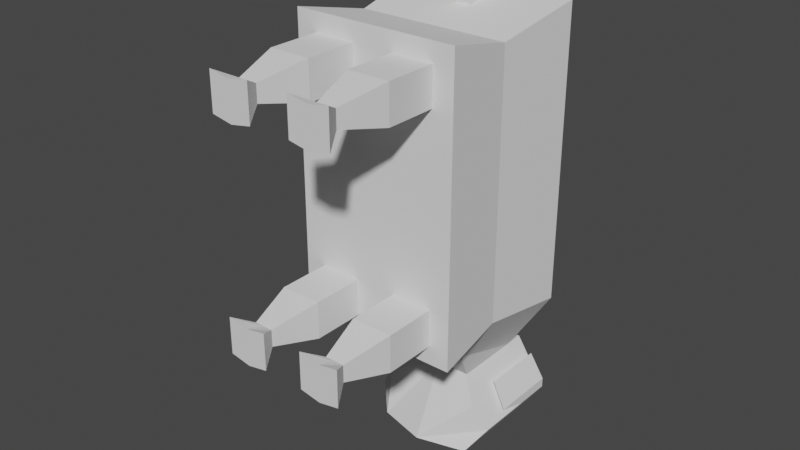 # Source: CowV1.blend  (saved by Blender 2.90.8; exported with 4.5.12 LTS)
import bpy
from mathutils import Matrix  # noqa: F401  (used for matrix-valued properties, if any)

bpy.ops.wm.read_factory_settings(use_empty=True)
scene = bpy.context.scene
scene.name = 'Scene'

# ---- collections
col_collection = bpy.data.collections.new('Collection'); scene.collection.children.link(col_collection)

# ---- world
world_world = bpy.data.worlds.new('World'); scene.world = world_world
world_world.use_nodes = True; world_world.node_tree.nodes.clear()
_N = world_world.node_tree.nodes; _L = world_world.node_tree.links
n0 = _N.new('ShaderNodeOutputWorld'); n0.name = 'World Output'; n0.location = (300, 300)
n1 = _N.new('ShaderNodeBackground'); n1.name = 'Background'; n1.location = (10, 300)
n1.inputs[0].default_value = (0.05088, 0.05088, 0.05088, 1.0)
_L.new(n1.outputs[0], n0.inputs[0])
n0.is_active_output = True
world_world.color = (0.05088, 0.05088, 0.05088)
world_world.use_sun_shadow = False
world_world.sun_shadow_jitter_overblur = 0.0

# ---- meshes
me_cube_004 = bpy.data.meshes.new('Cube.004')
me_cube_004.from_pydata([(-0.1131, 0.4313, -0.658), (-0.1131, 0.6847, -0.658), (0.1131, 0.4313, -0.658), (0.1131, 0.6847, -0.658), (-0.1861, 0.2644, 0.342), (-0.1861, 0.6366, 0.342), (0.1861, 0.2644, 0.342), (0.1861, 0.6366, 0.342), (0.1861, 0.2644, 0.1754), (0.1861, 0.2644, 0.008715), (0.1861, 0.2644, -0.158), (0.1861, 0.2644, -0.3246), (0.1396, 0.2056, 0.217), (0.07848, 0.6847, -0.4913), (0.1861, 0.6366, -0.3246), (0.1861, 0.6366, -0.158), (0.1861, 0.6366, 0.008715), (0.1861, 0.6366, 0.1754), (-0.07848, 0.4797, -0.4913), (-0.1861, 0.2644, -0.3246), (-0.1861, 0.2644, -0.158), (-0.1861, 0.2644, 0.008715), (-0.1861, 0.2644, 0.1754), (-0.1861, 0.6366, 0.1754), (-0.1861, 0.6366, 0.008715), (-0.1861, 0.6366, -0.158), (-0.1861, 0.6366, -0.3246), (-0.07848, 0.6847, -0.4913), (0.07848, 0.4797, -0.4913), (0.07848, 0.6366, -0.4913), (0.1396, 0.2056, 0.2587), (-0.07848, 0.6366, -0.4913), (-1.039e-07, 0.4012, -0.658), (-2.086e-07, 0.6847, -0.658), (-1.288e-07, 0.2644, 0.342), (-2.664e-07, 0.6366, 0.342), (-2.538e-07, 0.6366, 0.1754), (-2.412e-07, 0.6366, 0.008715), (-2.286e-07, 0.6366, -0.158), (-2.16e-07, 0.6366, -0.3246), (-2.212e-07, 0.6847, -0.4913), (0.04653, 0.2056, 0.217), (-7.847e-08, 0.2644, -0.3246), (-9.105e-08, 0.2644, -0.158), (-1.036e-07, 0.2644, 0.008715), (-1.162e-07, 0.2644, 0.1754), (-1.454e-07, 0.4797, -0.4913), (-2.034e-07, 0.6366, -0.4913), (0.09306, 0.2644, 0.342), (-0.1861, 0.2644, 0.2587), (0.1861, 0.2644, 0.2587), (0.1861, 0.2644, -0.2413), (-0.1861, 0.2644, -0.2413), (-0.09306, 0.2644, -0.3246), (-0.09306, 0.2644, -0.158), (-0.09306, 0.2644, 0.1754), (-0.09306, 0.2644, 0.342), (0.09306, 0.2644, -0.3246), (0.09306, 0.2644, -0.158), (0.09306, 0.2644, 0.1754), (-8.476e-08, 0.2644, -0.2413), (-1.225e-07, 0.2644, 0.2587), (0.1396, 5.158e-08, -0.2413), (0.09306, 3.439e-08, 0.2917), (0.09306, 3.439e-08, 0.25), (0.1396, 5.158e-08, 0.2587), (0.1396, 0.2644, 0.342), (-0.1861, 0.2644, 0.3004), (0.1861, 0.2644, 0.217), (0.1861, 0.2644, -0.283), (-0.1861, 0.2644, -0.1996), (-0.1396, 0.2644, -0.3246), (-0.1396, 0.2644, -0.158), (-0.1396, 0.2644, 0.1754), (-0.04653, 0.2644, 0.342), (0.04653, 0.2644, -0.3246), (0.04653, 0.2644, -0.158), (0.04653, 0.2644, 0.1754), (-8.162e-08, 0.2644, -0.283), (-1.194e-07, 0.2644, 0.217), (0.04653, 0.2644, 0.342), (-0.1861, 0.2644, 0.217), (0.1861, 0.2644, 0.3004), (0.1861, 0.2644, -0.1996), (-0.1861, 0.2644, -0.283), (-0.04653, 0.2644, -0.3246), (-0.04653, 0.2644, -0.158), (-0.04653, 0.2644, 0.1754), (-0.1396, 0.2644, 0.342), (0.1396, 0.2644, -0.3246), (0.1396, 0.2644, -0.158), (0.1396, 0.2644, 0.1754), (-8.791e-08, 0.2644, -0.1996), (-1.257e-07, 0.2644, 0.3004), (0.04653, 0.2644, 0.2587), (0.1396, 0.2644, 0.2587), (0.09306, 0.2644, 0.2083), (0.09306, 0.2644, 0.3004), (0.04653, 0.2644, -0.2413), (0.1396, 0.2644, -0.2413), (0.09306, 0.2644, -0.2917), (0.09306, 0.2644, -0.1996), (-0.1396, 0.2644, -0.2413), (-0.04653, 0.2644, -0.2413), (-0.09306, 0.2644, -0.2917), (-0.09306, 0.2644, -0.1996), (-0.1396, 0.2644, 0.2587), (-0.04653, 0.2644, 0.2587), (-0.09306, 0.2644, 0.2083), (-0.09306, 0.2644, 0.3004), (-0.04653, 0.2644, 0.3004), (-0.04653, 0.2644, 0.217), (-0.1396, 0.2644, 0.217), (-0.04653, 0.2644, -0.1996), (-0.04653, 0.2644, -0.283), (-0.1396, 0.2644, -0.283), (0.1396, 0.2644, -0.1996), (0.1396, 0.2644, -0.283), (0.04653, 0.2644, -0.283), (0.1396, 0.2644, 0.3004), (0.1396, 0.2644, 0.217), (0.04653, 0.2644, 0.217), (0.04653, 0.2644, 0.3004), (0.04653, 0.2644, -0.1996), (-0.1396, 0.2644, -0.1996), (-0.1396, 0.2644, 0.3004), (0.1396, 0.1468, 0.2587), (0.09306, 0.1468, 0.3004), (0.1396, 0.1468, -0.2413), (0.09306, 0.1468, -0.1996), (-0.04653, 0.1468, -0.2413), (-0.09306, 0.1468, -0.1996), (-0.04653, 0.1468, 0.2587), (0.078, 0.6851, -0.4913), (-0.09306, 0.1468, 0.3004), (0.04653, 0.1468, 0.2587), (0.09306, 0.1468, 0.2083), (0.04653, 0.1468, -0.2413), (0.09306, 0.1468, -0.2917), (-0.1396, 0.1468, -0.2413), (-0.09306, 0.1468, -0.2917), (-0.1396, 0.1468, 0.2587), (-0.09306, 0.1468, 0.2083), (-0.04653, 0.1468, 0.3004), (-0.04653, 0.1468, 0.217), (-0.1396, 0.1468, 0.217), (-0.04653, 0.1468, -0.1996), (-0.04653, 0.1468, -0.283), (-0.1396, 0.1468, -0.283), (0.1396, 0.1468, -0.1996), (0.1396, 0.1468, -0.283), (0.04653, 0.1468, -0.283), (0.1396, 0.1468, 0.3004), (0.1396, 0.1468, 0.217), (0.04653, 0.1468, 0.217), (0.04653, 0.1468, 0.3004), (0.04653, 0.1468, -0.1996), (-0.1396, 0.1468, -0.1996), (-0.1396, 0.1468, 0.3004), (0.09306, 3.439e-08, -0.25), (0.09306, 3.439e-08, -0.2083), (-0.04653, -1.719e-08, -0.2413), (-0.09306, -3.439e-08, -0.25), (-0.09306, -3.439e-08, -0.2083), (-0.04653, -1.719e-08, 0.2587), (-0.09306, -3.439e-08, 0.25), (-0.09306, -3.439e-08, 0.2917), (0.04653, 1.719e-08, 0.2587), (0.09306, 3.439e-08, 0.2083), (0.04653, 1.719e-08, -0.2413), (0.09306, 3.439e-08, -0.2917), (-0.1396, -5.158e-08, -0.2413), (-0.09306, -3.439e-08, -0.2917), (-0.1396, -5.158e-08, 0.2587), (-0.09306, -3.439e-08, 0.2083), (-0.04653, -1.719e-08, 0.3004), (-0.04653, -1.719e-08, 0.217), (-0.1396, -5.158e-08, 0.217), (-0.04653, -1.719e-08, -0.1996), (-0.04653, -1.719e-08, -0.283), (-0.1396, -5.158e-08, -0.283), (0.1396, 5.158e-08, -0.1996), (0.1396, 5.158e-08, -0.283), (0.04653, 1.719e-08, -0.283), (0.1396, 5.158e-08, 0.3004), (0.1396, 5.158e-08, 0.217), (0.04653, 1.719e-08, 0.217), (0.04653, 1.719e-08, 0.3004), (0.04653, 1.719e-08, -0.1996), (-0.1396, -5.158e-08, -0.1996), (-0.1396, -5.158e-08, 0.3004), (-0.1131, 0.4957, -0.658), (-0.1131, 0.5902, -0.658), (0.1131, 0.5902, -0.658), (0.1131, 0.4957, -0.658), (0.1144, 0.4535, -0.5468), (0.1502, 0.467, -0.6024), (-0.1144, 0.6847, -0.5468), (-0.1502, 0.6847, -0.6024), (0.1502, 0.6847, -0.6024), (0.1144, 0.6847, -0.5468), (-0.1502, 0.467, -0.6024), (-0.1144, 0.4535, -0.5468), (-0.07848, 0.6164, -0.4913), (-0.07848, 0.548, -0.4913), (0.07848, 0.6164, -0.4913), (0.07848, 0.548, -0.4913), (0.1502, 0.5132, -0.6024), (0.1144, 0.5306, -0.5468), (0.1502, 0.5989, -0.6024), (0.1144, 0.6076, -0.5468), (-0.1144, 0.5306, -0.5468), (-0.1502, 0.5132, -0.6024), (-0.1144, 0.6076, -0.5468), (-0.1502, 0.5989, -0.6024), (-0.1144, 0.6847, -0.5246), (-0.1502, 0.6847, -0.5801), (0.1502, 0.6847, -0.5801), (0.1144, 0.6847, -0.5246), (0.1502, 0.5262, -0.5801), (0.1144, 0.5349, -0.5246), (-0.1144, 0.5349, -0.5246), (-0.1502, 0.5262, -0.5801), (-1.737e-07, 0.5902, -0.658), (-1.388e-07, 0.4957, -0.658), (0.1711, 0.4362, -0.149), (0.1711, 0.4362, 0.00136), (0.1711, 0.4362, 0.1518), (-0.1711, 0.4362, 0.1518), (-0.1711, 0.4362, 0.00136), (-0.1711, 0.4362, -0.149), (0.1711, 0.4362, -0.2994), (-5.774e-06, 0.4362, -0.4162), (0.1711, 0.4362, 0.3022), (-0.1711, 0.4362, 0.3022), (-0.09474, 0.4362, -0.4155), (-5.828e-06, 0.4362, 0.3022), (0.09383, 0.4362, -0.4169), (-0.1711, 0.4362, -0.2994), (-0.09306, 0.6366, 0.342), (0.09306, 0.6366, 0.342), (0.1786, 0.5364, 0.3221), (-0.1786, 0.5364, 0.3221), (0.04653, 0.2056, 0.2587), (0.08556, 0.4362, 0.3022), (-0.08557, 0.4362, 0.3022), (-0.08931, 0.5364, 0.3221), (0.08931, 0.5364, 0.3221), (0.04653, 0.6366, 0.342), (-0.04653, 0.6366, 0.342), (-1.657e-06, 0.5865, 0.3321), (-0.09118, 0.5865, 0.3321), (0.04653, 0.2056, 0.3004), (0.09118, 0.5865, 0.3321), (0.04465, 0.5364, 0.3221), (0.04559, 0.5865, 0.3321), (0.09306, 0.2056, 0.3004), (-2.666e-06, 0.5384, 0.3152), (-2.04e-06, 0.5925, 0.3259), (-0.01898, 0.5364, 0.3221), (0.01898, 0.5364, 0.3221), (0.01937, 0.5865, 0.3321), (-0.01938, 0.5865, 0.3321), (-2.04e-06, 0.5746, 0.4156), (-2.666e-06, 0.5205, 0.4048), (0.01898, 0.5199, 0.4051), (-0.01898, 0.5199, 0.4051), (0.01937, 0.57, 0.4151), (-0.01938, 0.57, 0.4151), (-2.025e-06, 0.5205, 0.4768), (-2.659e-06, 0.4946, 0.4281), (0.01898, 0.4959, 0.4267), (-0.01898, 0.4959, 0.4267), (0.01937, 0.5199, 0.4718), (-0.01938, 0.5199, 0.4718), (-1.991e-06, 0.428, 0.4768), (-2.634e-06, 0.428, 0.4281), (0.01898, 0.4343, 0.4267), (-0.01898, 0.4343, 0.4267), (0.01937, 0.4343, 0.4718), (-0.01938, 0.4343, 0.4718), (-3.047e-06, 0.5364, 0.3221), (0.1396, 0.2056, 0.3004), (-0.04466, 0.5364, 0.3221), (-0.04559, 0.5865, 0.3321), (0.09306, 0.2056, 0.2083), (0.09306, 0.04337, 0.2772), (0.07171, 0.04337, 0.2772), (0.07171, 0.04337, 0.2581), (0.07171, 0.04337, 0.239), (0.09306, 0.04337, 0.235), (0.1144, 0.04337, 0.239), (0.1144, 0.04337, 0.2581), (0.1144, 0.04337, 0.2772), (0.04653, 0.2056, -0.2413), (0.04653, 0.2056, -0.283), (0.09306, 0.2056, -0.1996), (0.1396, 0.2056, -0.1996), (0.1396, 0.2056, -0.2413), (0.04653, 0.2056, -0.1996), (0.1396, 0.2056, -0.283), (0.09306, 0.2056, -0.2917), (0.07171, 0.04337, -0.2228), (0.1144, 0.04337, -0.2228), (0.09306, 0.04337, -0.2228), (0.1144, 0.04337, -0.2419), (0.07171, 0.04337, -0.2419), (0.1144, 0.04337, -0.261), (0.09306, 0.04337, -0.265), (0.07171, 0.04337, -0.261), (-0.1396, 0.2056, -0.283), (-0.09306, 0.2056, -0.2917), (-0.1396, 0.2056, -0.2413), (-0.09306, 0.2056, -0.1996), (-0.04653, 0.2056, -0.1996), (-0.04653, 0.2056, -0.2413), (-0.04653, 0.2056, -0.283), (-0.1396, 0.2056, -0.1996), (-0.1144, 0.04337, -0.2419), (-0.1144, 0.04337, -0.261), (-0.09306, 0.04337, -0.265), (-0.07171, 0.04337, -0.261), (-0.07171, 0.04337, -0.2419), (-0.07171, 0.04337, -0.2228), (-0.1144, 0.04337, -0.2228), (-0.09306, 0.04337, -0.2228), (-0.1396, 0.2056, 0.217), (-0.09306, 0.2056, 0.2083), (-0.1396, 0.2056, 0.2587), (-0.09306, 0.2056, 0.3004), (-0.1396, 0.2056, 0.3004), (-0.04653, 0.2056, 0.217), (-0.04653, 0.2056, 0.2587), (-0.04653, 0.2056, 0.3004), (-0.09306, 0.04337, 0.2772), (-0.07171, 0.04337, 0.2772), (-0.07171, 0.04337, 0.2581), (-0.07171, 0.04337, 0.239), (-0.09306, 0.04337, 0.235), (-0.1144, 0.04337, 0.2772), (-0.1144, 0.04337, 0.239), (-0.1144, 0.04337, 0.2581)], [], [(32, 224, 194, 2), (8, 227, 233, 6, 82, 50, 68), (34, 236, 245, 234, 4, 88, 56, 74), (214, 198, 1, 192), (125, 88, 4, 67), (40, 33, 27), (35, 36, 23, 5, 239, 249), (36, 37, 24, 23), (37, 38, 25, 24), (38, 39, 26, 25), (47, 40, 27, 31), (32, 46, 18, 202, 201, 0), (46, 232, 235, 18), (124, 72, 20, 70), (43, 44, 21, 20, 72, 54, 86), (44, 45, 87, 55, 73, 22, 21), (4, 234, 228, 22, 81, 49, 67), (228, 23, 24, 229), (229, 24, 25, 230), (20, 230, 238, 19, 84, 52, 70), (18, 31, 27, 203, 204), (210, 200, 13, 205), (28, 29, 14, 231, 237), (11, 231, 225, 10, 83, 51, 69), (225, 15, 16, 226), (226, 16, 17, 227), (28, 206, 205, 13, 29), (19, 238, 235), (120, 95, 30, 12), (39, 47, 31, 26), (14, 29, 47, 39), (121, 96, 285, 41), (9, 8, 91, 59, 77, 45, 44), (10, 9, 44, 43, 76, 58, 90), (123, 76, 43, 92), (28, 237, 232, 46), (2, 196, 195, 28, 46, 32), (29, 13, 133, 40, 47), (15, 14, 39, 38), (16, 15, 38, 37), (17, 16, 37, 36), (7, 17, 36, 35, 248, 240), (13, 200, 199, 3, 33, 133), (122, 80, 34, 93), (6, 233, 244, 236, 34, 80, 48, 66), (0, 191, 224, 32), (121, 94, 61, 79), (298, 297, 149, 128), (119, 66, 48, 97), (118, 98, 60, 78), (314, 313, 131, 146), (116, 90, 58, 101), (115, 102, 52, 84), (30, 282, 152, 126), (113, 86, 54, 105), (112, 106, 49, 81), (328, 326, 145, 141), (110, 74, 56, 109), (297, 296, 129, 149), (61, 93, 110, 107), (93, 34, 74, 110), (87, 111, 108, 55), (45, 79, 111, 87), (79, 61, 107, 111), (73, 112, 81, 22), (55, 108, 112, 73), (252, 243, 135, 155), (312, 310, 148, 139), (60, 92, 113, 103), (92, 43, 86, 113), (85, 114, 104, 53), (42, 78, 114, 85), (78, 60, 103, 114), (71, 115, 84, 19), (53, 104, 115, 71), (282, 256, 127, 152), (326, 327, 142, 145), (51, 83, 116, 99), (83, 10, 90, 116), (89, 117, 100, 57), (11, 69, 117, 89), (69, 51, 99, 117), (75, 118, 78, 42), (57, 100, 118, 75), (256, 252, 155, 127), (330, 328, 141, 158), (50, 82, 119, 95), (82, 6, 66, 119), (91, 120, 96, 59), (8, 68, 120, 91), (68, 50, 95, 120), (77, 121, 79, 45), (59, 96, 121, 77), (294, 295, 151, 137), (94, 122, 93, 61), (310, 311, 140, 148), (97, 48, 80, 122), (98, 123, 92, 60), (329, 330, 158, 134), (101, 58, 76, 123), (102, 124, 70, 52), (331, 332, 132, 144), (105, 54, 72, 124), (106, 125, 67, 49), (243, 41, 154, 135), (109, 56, 88, 125), (308, 307, 182, 170), (302, 306, 169, 188), (335, 334, 166, 175), (305, 303, 181, 62), (304, 302, 188, 160), (303, 304, 160, 181), (287, 288, 167, 187), (318, 319, 180, 171), (286, 287, 187, 63), (319, 320, 172, 180), (288, 289, 186, 167), (321, 322, 161, 179), (289, 290, 168, 186), (320, 321, 179, 172), (291, 292, 65, 185), (322, 323, 178, 161), (296, 299, 156, 129), (285, 12, 153, 136), (333, 329, 134, 143), (299, 294, 137, 156), (315, 314, 146, 130), (301, 300, 150, 138), (332, 333, 143, 132), (311, 316, 147, 140), (12, 30, 126, 153), (313, 317, 157, 131), (327, 331, 144, 142), (300, 298, 128, 150), (317, 312, 139, 157), (41, 285, 136, 154), (316, 315, 130, 147), (295, 301, 138, 151), (185, 65, 64, 168), (182, 62, 159, 170), (179, 161, 162, 172), (176, 164, 165, 174), (164, 175, 166, 165), (174, 165, 173, 177), (161, 178, 163, 162), (172, 162, 171, 180), (62, 181, 160, 159), (170, 159, 169, 183), (65, 184, 63, 64), (168, 64, 167, 186), (64, 63, 187, 167), (159, 160, 188, 169), (162, 163, 189, 171), (165, 166, 190, 173), (336, 335, 175, 164), (325, 324, 189, 163), (307, 305, 62, 182), (338, 337, 176, 174), (324, 318, 171, 189), (309, 308, 170, 183), (337, 336, 164, 176), (334, 339, 190, 166), (306, 309, 183, 169), (340, 338, 174, 177), (339, 341, 173, 190), (293, 286, 63, 184), (341, 340, 177, 173), (292, 293, 184, 65), (323, 325, 163, 178), (290, 291, 185, 168), (27, 33, 1, 198, 197), (133, 33, 40), (195, 208, 206, 28), (208, 210, 205, 206), (2, 194, 207, 196), (196, 207, 208, 195), (194, 193, 209, 207), (207, 209, 210, 208), (193, 3, 199, 209), (198, 214, 222, 216), (201, 212, 191, 0), (212, 214, 192, 191), (18, 204, 211, 202), (202, 211, 212, 201), (204, 203, 213, 211), (211, 213, 214, 212), (203, 27, 197, 213), (210, 209, 219, 220), (219, 217, 218, 220), (221, 215, 216, 222), (209, 199, 217, 219), (214, 213, 221, 222), (199, 200, 218, 217), (197, 198, 216, 215), (213, 197, 215, 221), (200, 210, 220, 218), (223, 192, 1, 33), (193, 223, 33, 3), (224, 191, 192, 223), (194, 224, 223, 193), (9, 226, 227, 8), (10, 225, 226, 9), (21, 229, 230, 20), (22, 228, 229, 21), (228, 234, 242, 5, 23), (225, 231, 14, 15), (232, 237, 11, 89, 57, 75, 42), (247, 241, 7, 240, 253), (235, 238, 26, 31, 18), (238, 230, 25, 26), (233, 227, 17, 7, 241), (237, 231, 11), (235, 232, 42, 85, 53, 71, 19), (284, 250, 35, 249), (242, 246, 251, 239, 5), (234, 245, 246, 242), (245, 236, 281, 283, 246), (255, 253, 240, 248), (236, 244, 247, 254, 281), (244, 233, 241, 247), (250, 255, 248, 35), (254, 247, 253, 255), (251, 284, 249, 239), (246, 283, 284, 251), (259, 257, 264, 266), (260, 261, 267, 265), (266, 264, 270, 272), (267, 263, 269, 273), (257, 260, 265, 264), (261, 258, 263, 267), (258, 262, 268, 263), (262, 259, 266, 268), (270, 271, 277, 276), (271, 273, 279, 277), (268, 266, 272, 274), (265, 267, 273, 271), (264, 265, 271, 270), (263, 268, 274, 269), (276, 277, 279, 275), (278, 276, 275, 280), (269, 274, 280, 275), (273, 269, 275, 279), (272, 270, 276, 278), (274, 272, 278, 280), (254, 255, 250, 281), (281, 250, 284, 283), (96, 120, 12, 285), (94, 121, 41, 243), (97, 122, 252, 256), (119, 97, 256, 282), (122, 94, 243, 252), (95, 119, 282, 30), (136, 153, 291, 290), (126, 152, 293, 292), (152, 127, 286, 293), (153, 126, 292, 291), (154, 136, 290, 289), (135, 154, 289, 288), (127, 155, 287, 286), (155, 135, 288, 287), (118, 100, 301, 295), (117, 99, 298, 300), (100, 117, 300, 301), (123, 98, 294, 299), (101, 123, 299, 296), (98, 118, 295, 294), (116, 101, 296, 297), (99, 116, 297, 298), (137, 151, 309, 306), (151, 138, 308, 309), (150, 128, 305, 307), (149, 129, 304, 303), (129, 156, 302, 304), (128, 149, 303, 305), (156, 137, 306, 302), (138, 150, 307, 308), (114, 103, 315, 316), (124, 102, 312, 317), (105, 124, 317, 313), (104, 114, 316, 311), (103, 113, 314, 315), (115, 104, 311, 310), (102, 115, 310, 312), (113, 105, 313, 314), (146, 131, 325, 323), (157, 139, 318, 324), (131, 157, 324, 325), (130, 146, 323, 322), (140, 147, 321, 320), (147, 130, 322, 321), (148, 140, 320, 319), (139, 148, 319, 318), (108, 111, 331, 327), (107, 110, 333, 332), (110, 109, 329, 333), (111, 107, 332, 331), (109, 125, 330, 329), (125, 106, 328, 330), (112, 108, 327, 326), (106, 112, 326, 328), (141, 145, 340, 341), (158, 141, 341, 339), (145, 142, 338, 340), (134, 158, 339, 334), (144, 132, 336, 337), (142, 144, 337, 338), (132, 143, 335, 336), (143, 134, 334, 335)])
_uv = me_cube_004.uv_layers.new(name='UVMap')
_uv.uv.foreach_set('vector', [0.375, 0.125, 0.4427, 0.125, 0.4583, 0.25, 0.375, 0.25, 0.375, 0.4583, 0.5, 0.4583, 0.5066, 0.5, 0.375, 0.5, 0.375, 0.4896, 0.375, 0.4792, 0.375, 0.4688, 0.375, 0.625, 0.5065, 0.625, 0.5064, 0.6875, 0.5064, 0.75, 0.375, 0.75, 0.375, 0.7188, 0.375, 0.6875, 0.375, 0.6562, 0.5417, 0.9861, 0.625, 0.9861, 0.625, 1.0, 0.5417, 1.0, 0.3646, 0.7188, 0.375, 0.7188, 0.375, 0.75, 0.3646, 0.75, 0.8333, 0.625, 0.875, 0.625, 0.8333, 0.75, 0.625, 0.625, 0.6667, 0.625, 0.6667, 0.75, 0.625, 0.75, 0.625, 0.6875, 0.625, 0.6562, 0.6667, 0.625, 0.7083, 0.625, 0.7083, 0.75, 0.6667, 0.75, 0.7083, 0.625, 0.75, 0.625, 0.75, 0.75, 0.7083, 0.75, 0.75, 0.625, 0.7917, 0.625, 0.7917, 0.75, 0.75, 0.75, 0.8333, 0.625, 0.8333, 0.625, 0.8333, 0.75, 0.8333, 0.75, 0.125, 0.625, 0.1667, 0.625, 0.1667, 0.75, 0.1528, 0.75, 0.1389, 0.75, 0.125, 0.75, 0.1667, 0.625, 0.176, 0.625, 0.1762, 0.75, 0.1667, 0.75, 0.2396, 0.7188, 0.25, 0.7188, 0.25, 0.75, 0.2396, 0.75, 0.25, 0.625, 0.2917, 0.625, 0.2917, 0.75, 0.25, 0.75, 0.25, 0.7188, 0.25, 0.6875, 0.25, 0.6562, 0.2917, 0.625, 0.3333, 0.625, 0.3333, 0.6562, 0.3333, 0.6875, 0.3333, 0.7188, 0.3333, 0.75, 0.2917, 0.75, 0.375, 0.75, 0.5064, 0.75, 0.5, 0.7917, 0.375, 0.7917, 0.375, 0.7812, 0.375, 0.7708, 0.375, 0.7604, 0.5, 0.7917, 0.625, 0.7917, 0.625, 0.8333, 0.5, 0.8333, 0.5, 0.8333, 0.625, 0.8333, 0.625, 0.875, 0.5, 0.875, 0.375, 0.875, 0.5, 0.875, 0.4898, 0.9167, 0.375, 0.9167, 0.375, 0.9062, 0.375, 0.8958, 0.375, 0.8854, 0.375, 0.9583, 0.625, 0.9583, 0.625, 0.9583, 0.5417, 0.9583, 0.4583, 0.9583, 0.5417, 0.2778, 0.625, 0.2778, 0.625, 0.2917, 0.5417, 0.2917, 0.375, 0.2917, 0.625, 0.2917, 0.625, 0.3333, 0.5023, 0.3333, 0.375, 0.3008, 0.375, 0.3333, 0.5023, 0.3333, 0.5, 0.375, 0.375, 0.375, 0.375, 0.3646, 0.375, 0.3542, 0.375, 0.3438, 0.5, 0.375, 0.625, 0.375, 0.625, 0.4167, 0.5, 0.4167, 0.5, 0.4167, 0.625, 0.4167, 0.625, 0.4583, 0.5, 0.4583, 0.375, 0.2917, 0.4583, 0.2917, 0.5417, 0.2917, 0.625, 0.2917, 0.625, 0.2917, 0.375, 0.9167, 0.4898, 0.9167, 0.375, 0.9488, 0.3438, 0.5312, 0.3542, 0.5312, 0.3542, 0.5312, 0.3438, 0.5312, 0.7917, 0.625, 0.8333, 0.625, 0.8333, 0.75, 0.7917, 0.75, 0.7917, 0.5, 0.8333, 0.5, 0.8333, 0.625, 0.7917, 0.625, 0.3438, 0.5938, 0.3438, 0.5625, 0.3438, 0.5625, 0.3438, 0.5938, 0.2917, 0.5, 0.3333, 0.5, 0.3333, 0.5312, 0.3333, 0.5625, 0.3333, 0.5938, 0.3333, 0.625, 0.2917, 0.625, 0.25, 0.5, 0.2917, 0.5, 0.2917, 0.625, 0.25, 0.625, 0.25, 0.5938, 0.25, 0.5625, 0.25, 0.5312, 0.2396, 0.5938, 0.25, 0.5938, 0.25, 0.625, 0.2396, 0.625, 0.1667, 0.5, 0.1758, 0.5, 0.176, 0.625, 0.1667, 0.625, 0.125, 0.5, 0.1389, 0.5, 0.1528, 0.5, 0.1667, 0.5, 0.1667, 0.625, 0.125, 0.625, 0.8333, 0.5, 0.8333, 0.5, 0.8333, 0.5008, 0.8333, 0.625, 0.8333, 0.625, 0.75, 0.5, 0.7917, 0.5, 0.7917, 0.625, 0.75, 0.625, 0.7083, 0.5, 0.75, 0.5, 0.75, 0.625, 0.7083, 0.625, 0.6667, 0.5, 0.7083, 0.5, 0.7083, 0.625, 0.6667, 0.625, 0.625, 0.5, 0.6667, 0.5, 0.6667, 0.625, 0.625, 0.625, 0.625, 0.5938, 0.625, 0.5625, 0.8333, 0.5, 0.8472, 0.5, 0.8611, 0.5, 0.875, 0.5, 0.875, 0.625, 0.8333, 0.5008, 0.3646, 0.5938, 0.375, 0.5938, 0.375, 0.625, 0.3646, 0.625, 0.375, 0.5, 0.5066, 0.5, 0.5066, 0.5625, 0.5065, 0.625, 0.375, 0.625, 0.375, 0.5938, 0.375, 0.5625, 0.375, 0.5312, 0.375, 0.0, 0.4583, 0.0, 0.4427, 0.125, 0.375, 0.125, 0.3438, 0.5938, 0.3542, 0.5938, 0.3542, 0.625, 0.3438, 0.625, 0.2292, 0.5312, 0.2396, 0.5312, 0.2396, 0.5312, 0.2292, 0.5312, 0.3646, 0.5312, 0.375, 0.5312, 0.375, 0.5625, 0.3646, 0.5625, 0.2188, 0.5938, 0.2292, 0.5938, 0.2292, 0.625, 0.2188, 0.625, 0.2396, 0.6562, 0.2396, 0.6875, 0.2396, 0.6875, 0.2396, 0.6562, 0.2396, 0.5312, 0.25, 0.5312, 0.25, 0.5625, 0.2396, 0.5625, 0.2188, 0.7188, 0.2292, 0.7188, 0.2292, 0.75, 0.2188, 0.75, 0.3542, 0.5312, 0.3646, 0.5312, 0.3646, 0.5312, 0.3542, 0.5312, 0.2396, 0.6562, 0.25, 0.6562, 0.25, 0.6875, 0.2396, 0.6875, 0.3438, 0.7188, 0.3542, 0.7188, 0.3542, 0.75, 0.3438, 0.75, 0.3542, 0.7188, 0.3438, 0.7188, 0.3438, 0.7188, 0.3542, 0.7188, 0.3646, 0.6562, 0.375, 0.6562, 0.375, 0.6875, 0.3646, 0.6875, 0.2396, 0.5312, 0.2396, 0.5625, 0.2396, 0.5625, 0.2396, 0.5312, 0.3542, 0.625, 0.3646, 0.625, 0.3646, 0.6562, 0.3542, 0.6562, 0.3646, 0.625, 0.375, 0.625, 0.375, 0.6562, 0.3646, 0.6562, 0.3333, 0.6562, 0.3438, 0.6562, 0.3438, 0.6875, 0.3333, 0.6875, 0.3333, 0.625, 0.3438, 0.625, 0.3438, 0.6562, 0.3333, 0.6562, 0.3438, 0.625, 0.3542, 0.625, 0.3542, 0.6562, 0.3438, 0.6562, 0.3333, 0.7188, 0.3438, 0.7188, 0.3438, 0.75, 0.3333, 0.75, 0.3333, 0.6875, 0.3438, 0.6875, 0.3438, 0.7188, 0.3333, 0.7188, 0.3646, 0.5938, 0.3542, 0.5938, 0.3542, 0.5938, 0.3646, 0.5938, 0.2292, 0.7188, 0.2188, 0.7188, 0.2188, 0.7188, 0.2292, 0.7188, 0.2292, 0.625, 0.2396, 0.625, 0.2396, 0.6562, 0.2292, 0.6562, 0.2396, 0.625, 0.25, 0.625, 0.25, 0.6562, 0.2396, 0.6562, 0.2083, 0.6562, 0.2188, 0.6562, 0.2188, 0.6875, 0.2083, 0.6875, 0.2083, 0.625, 0.2188, 0.625, 0.2188, 0.6562, 0.2083, 0.6562, 0.2188, 0.625, 0.2292, 0.625, 0.2292, 0.6562, 0.2188, 0.6562, 0.2083, 0.7188, 0.2188, 0.7188, 0.2188, 0.75, 0.2083, 0.75, 0.2083, 0.6875, 0.2188, 0.6875, 0.2188, 0.7188, 0.2083, 0.7188, 0.3646, 0.5312, 0.3646, 0.5625, 0.3646, 0.5625, 0.3646, 0.5312, 0.3438, 0.7188, 0.3438, 0.6875, 0.3438, 0.6875, 0.3438, 0.7188, 0.2292, 0.5, 0.2396, 0.5, 0.2396, 0.5312, 0.2292, 0.5312, 0.2396, 0.5, 0.25, 0.5, 0.25, 0.5312, 0.2396, 0.5312, 0.2083, 0.5312, 0.2188, 0.5312, 0.2188, 0.5625, 0.2083, 0.5625, 0.2083, 0.5, 0.2188, 0.5, 0.2188, 0.5312, 0.2083, 0.5312, 0.2188, 0.5, 0.2292, 0.5, 0.2292, 0.5312, 0.2188, 0.5312, 0.2083, 0.5938, 0.2188, 0.5938, 0.2188, 0.625, 0.2083, 0.625, 0.2083, 0.5625, 0.2188, 0.5625, 0.2188, 0.5938, 0.2083, 0.5938, 0.3646, 0.5625, 0.3646, 0.5938, 0.3646, 0.5938, 0.3646, 0.5625, 0.3646, 0.7188, 0.3542, 0.7188, 0.3542, 0.7188, 0.3646, 0.7188, 0.3542, 0.5, 0.3646, 0.5, 0.3646, 0.5312, 0.3542, 0.5312, 0.3646, 0.5, 0.375, 0.5, 0.375, 0.5312, 0.3646, 0.5312, 0.3333, 0.5312, 0.3438, 0.5312, 0.3438, 0.5625, 0.3333, 0.5625, 0.3333, 0.5, 0.3438, 0.5, 0.3438, 0.5312, 0.3333, 0.5312, 0.3438, 0.5, 0.3542, 0.5, 0.3542, 0.5312, 0.3438, 0.5312, 0.3333, 0.5938, 0.3438, 0.5938, 0.3438, 0.625, 0.3333, 0.625, 0.3333, 0.5625, 0.3438, 0.5625, 0.3438, 0.5938, 0.3333, 0.5938, 0.2292, 0.5938, 0.2188, 0.5938, 0.2188, 0.5938, 0.2292, 0.5938, 0.3542, 0.5938, 0.3646, 0.5938, 0.3646, 0.625, 0.3542, 0.625, 0.2188, 0.7188, 0.2188, 0.6875, 0.2188, 0.6875, 0.2188, 0.7188, 0.3646, 0.5625, 0.375, 0.5625, 0.375, 0.5938, 0.3646, 0.5938, 0.2292, 0.5938, 0.2396, 0.5938, 0.2396, 0.625, 0.2292, 0.625, 0.3646, 0.6875, 0.3646, 0.7188, 0.3646, 0.7188, 0.3646, 0.6875, 0.2396, 0.5625, 0.25, 0.5625, 0.25, 0.5938, 0.2396, 0.5938, 0.2292, 0.7188, 0.2396, 0.7188, 0.2396, 0.75, 0.2292, 0.75, 0.3438, 0.6562, 0.3542, 0.6562, 0.3542, 0.6562, 0.3438, 0.6562, 0.2396, 0.6875, 0.25, 0.6875, 0.25, 0.7188, 0.2396, 0.7188, 0.3542, 0.7188, 0.3646, 0.7188, 0.3646, 0.75, 0.3542, 0.75, 0.3542, 0.5938, 0.3438, 0.5938, 0.3438, 0.5938, 0.3542, 0.5938, 0.3646, 0.6875, 0.375, 0.6875, 0.375, 0.7188, 0.3646, 0.7188, 0.2188, 0.5625, 0.2188, 0.5312, 0.2188, 0.5312, 0.2188, 0.5625, 0.2396, 0.5938, 0.2292, 0.5938, 0.2292, 0.5938, 0.2396, 0.5938, 0.3646, 0.6562, 0.3646, 0.6875, 0.3646, 0.6875, 0.3646, 0.6562, 0.2292, 0.5312, 0.2396, 0.5312, 0.2396, 0.5312, 0.2292, 0.5312, 0.2396, 0.5625, 0.2396, 0.5938, 0.2396, 0.5938, 0.2396, 0.5625, 0.2396, 0.5312, 0.2396, 0.5625, 0.2396, 0.5625, 0.2396, 0.5312, 0.3646, 0.5938, 0.3542, 0.5938, 0.3542, 0.5938, 0.3646, 0.5938, 0.2292, 0.7188, 0.2188, 0.7188, 0.2188, 0.7188, 0.2292, 0.7188, 0.3646, 0.5625, 0.3646, 0.5938, 0.3646, 0.5938, 0.3646, 0.5625, 0.2188, 0.7188, 0.2188, 0.6875, 0.2188, 0.6875, 0.2188, 0.7188, 0.3542, 0.5938, 0.3438, 0.5938, 0.3438, 0.5938, 0.3542, 0.5938, 0.2188, 0.6562, 0.2292, 0.6562, 0.2292, 0.6562, 0.2188, 0.6562, 0.3438, 0.5938, 0.3438, 0.5625, 0.3438, 0.5625, 0.3438, 0.5938, 0.2188, 0.6875, 0.2188, 0.6562, 0.2188, 0.6562, 0.2188, 0.6875, 0.3438, 0.5312, 0.3542, 0.5312, 0.3542, 0.5312, 0.3438, 0.5312, 0.2292, 0.6562, 0.2396, 0.6562, 0.2396, 0.6562, 0.2292, 0.6562, 0.2396, 0.5625, 0.2396, 0.5938, 0.2396, 0.5938, 0.2396, 0.5625, 0.3438, 0.5625, 0.3438, 0.5312, 0.3438, 0.5312, 0.3438, 0.5625, 0.3646, 0.6562, 0.3646, 0.6875, 0.3646, 0.6875, 0.3646, 0.6562, 0.2396, 0.5938, 0.2292, 0.5938, 0.2292, 0.5938, 0.2396, 0.5938, 0.2292, 0.6562, 0.2396, 0.6562, 0.2396, 0.6562, 0.2292, 0.6562, 0.2188, 0.5625, 0.2188, 0.5312, 0.2188, 0.5312, 0.2188, 0.5625, 0.3542, 0.6562, 0.3646, 0.6562, 0.3646, 0.6562, 0.3542, 0.6562, 0.2188, 0.6875, 0.2188, 0.6562, 0.2188, 0.6562, 0.2188, 0.6875, 0.3438, 0.5312, 0.3542, 0.5312, 0.3542, 0.5312, 0.3438, 0.5312, 0.2396, 0.6875, 0.2396, 0.7188, 0.2396, 0.7188, 0.2396, 0.6875, 0.3438, 0.6875, 0.3438, 0.6562, 0.3438, 0.6562, 0.3438, 0.6875, 0.2188, 0.5312, 0.2292, 0.5312, 0.2292, 0.5312, 0.2188, 0.5312, 0.2396, 0.7188, 0.2292, 0.7188, 0.2292, 0.7188, 0.2396, 0.7188, 0.3438, 0.5938, 0.3438, 0.5625, 0.3438, 0.5625, 0.3438, 0.5938, 0.2188, 0.6562, 0.2292, 0.6562, 0.2292, 0.6562, 0.2188, 0.6562, 0.2188, 0.5938, 0.2188, 0.5625, 0.2188, 0.5625, 0.2188, 0.5938, 0.3438, 0.5312, 0.3542, 0.5312, 0.3542, 0.5625, 0.3438, 0.5625, 0.2188, 0.5312, 0.2292, 0.5312, 0.2292, 0.5625, 0.2188, 0.5625, 0.2188, 0.6562, 0.2292, 0.6562, 0.2292, 0.6875, 0.2188, 0.6875, 0.3438, 0.6562, 0.3542, 0.6562, 0.3542, 0.6875, 0.3438, 0.6875, 0.3542, 0.6562, 0.3646, 0.6562, 0.3646, 0.6875, 0.3542, 0.6875, 0.3438, 0.6875, 0.3542, 0.6875, 0.3542, 0.7188, 0.3438, 0.7188, 0.2292, 0.6562, 0.2396, 0.6562, 0.2396, 0.6875, 0.2292, 0.6875, 0.2188, 0.6875, 0.2292, 0.6875, 0.2292, 0.7188, 0.2188, 0.7188, 0.2292, 0.5312, 0.2396, 0.5312, 0.2396, 0.5625, 0.2292, 0.5625, 0.2188, 0.5625, 0.2292, 0.5625, 0.2292, 0.5938, 0.2188, 0.5938, 0.3542, 0.5312, 0.3646, 0.5312, 0.3646, 0.5625, 0.3542, 0.5625, 0.3438, 0.5625, 0.3542, 0.5625, 0.3542, 0.5938, 0.3438, 0.5938, 0.3542, 0.5625, 0.3646, 0.5625, 0.3646, 0.5938, 0.3542, 0.5938, 0.2292, 0.5625, 0.2396, 0.5625, 0.2396, 0.5938, 0.2292, 0.5938, 0.2292, 0.6875, 0.2396, 0.6875, 0.2396, 0.7188, 0.2292, 0.7188, 0.3542, 0.6875, 0.3646, 0.6875, 0.3646, 0.7188, 0.3542, 0.7188, 0.3542, 0.6562, 0.3646, 0.6562, 0.3646, 0.6562, 0.3542, 0.6562, 0.2396, 0.6875, 0.2396, 0.7188, 0.2396, 0.7188, 0.2396, 0.6875, 0.2188, 0.5312, 0.2292, 0.5312, 0.2292, 0.5312, 0.2188, 0.5312, 0.3438, 0.6875, 0.3438, 0.6562, 0.3438, 0.6562, 0.3438, 0.6875, 0.2396, 0.7188, 0.2292, 0.7188, 0.2292, 0.7188, 0.2396, 0.7188, 0.2188, 0.5938, 0.2188, 0.5625, 0.2188, 0.5625, 0.2188, 0.5938, 0.3438, 0.6562, 0.3542, 0.6562, 0.3542, 0.6562, 0.3438, 0.6562, 0.3646, 0.6875, 0.3646, 0.7188, 0.3646, 0.7188, 0.3646, 0.6875, 0.2292, 0.5938, 0.2188, 0.5938, 0.2188, 0.5938, 0.2292, 0.5938, 0.3438, 0.7188, 0.3438, 0.6875, 0.3438, 0.6875, 0.3438, 0.7188, 0.3646, 0.7188, 0.3542, 0.7188, 0.3542, 0.7188, 0.3646, 0.7188, 0.3646, 0.5312, 0.3646, 0.5625, 0.3646, 0.5625, 0.3646, 0.5312, 0.3542, 0.7188, 0.3438, 0.7188, 0.3438, 0.7188, 0.3542, 0.7188, 0.3542, 0.5312, 0.3646, 0.5312, 0.3646, 0.5312, 0.3542, 0.5312, 0.2396, 0.6562, 0.2396, 0.6875, 0.2396, 0.6875, 0.2396, 0.6562, 0.3438, 0.5625, 0.3438, 0.5312, 0.3438, 0.5312, 0.3438, 0.5625, 0.8333, 0.75, 0.875, 0.625, 0.875, 0.75, 0.8611, 0.75, 0.8472, 0.75, 0.8333, 0.5008, 0.875, 0.625, 0.8333, 0.625, 0.375, 0.2778, 0.4583, 0.2778, 0.4583, 0.2917, 0.375, 0.2917, 0.4583, 0.2778, 0.5417, 0.2778, 0.5417, 0.2917, 0.4583, 0.2917, 0.375, 0.25, 0.4583, 0.25, 0.4583, 0.2639, 0.375, 0.2639, 0.375, 0.2639, 0.4583, 0.2639, 0.4583, 0.2778, 0.375, 0.2778, 0.4583, 0.25, 0.5417, 0.25, 0.5417, 0.2639, 0.4583, 0.2639, 0.4583, 0.2639, 0.5417, 0.2639, 0.5417, 0.2778, 0.4583, 0.2778, 0.5417, 0.25, 0.625, 0.25, 0.625, 0.2639, 0.5417, 0.2639, 0.625, 0.9861, 0.5417, 0.9861, 0.5417, 0.9861, 0.625, 0.9861, 0.375, 0.9861, 0.4583, 0.9861, 0.4583, 1.0, 0.375, 1.0, 0.4583, 0.9861, 0.5417, 0.9861, 0.5417, 1.0, 0.4583, 1.0, 0.375, 0.9583, 0.4583, 0.9583, 0.4583, 0.9722, 0.375, 0.9722, 0.375, 0.9722, 0.4583, 0.9722, 0.4583, 0.9861, 0.375, 0.9861, 0.4583, 0.9583, 0.5417, 0.9583, 0.5417, 0.9722, 0.4583, 0.9722, 0.4583, 0.9722, 0.5417, 0.9722, 0.5417, 0.9861, 0.4583, 0.9861, 0.5417, 0.9583, 0.625, 0.9583, 0.625, 0.9722, 0.5417, 0.9722, 0.5417, 0.2778, 0.5417, 0.2639, 0.5417, 0.2639, 0.5417, 0.2778, 0.5417, 0.2639, 0.625, 0.2639, 0.625, 0.2778, 0.5417, 0.2778, 0.5417, 0.9722, 0.625, 0.9722, 0.625, 0.9861, 0.5417, 0.9861, 0.5417, 0.2639, 0.625, 0.2639, 0.625, 0.2639, 0.5417, 0.2639, 0.5417, 0.9861, 0.5417, 0.9722, 0.5417, 0.9722, 0.5417, 0.9861, 0.8611, 0.5, 0.8472, 0.5, 0.8472, 0.5, 0.8611, 0.5, 0.8472, 0.75, 0.8611, 0.75, 0.8611, 0.75, 0.8472, 0.75, 0.5417, 0.9722, 0.625, 0.9722, 0.625, 0.9722, 0.5417, 0.9722, 0.625, 0.2778, 0.5417, 0.2778, 0.5417, 0.2778, 0.625, 0.2778, 0.5104, 0.125, 0.5417, 0.0, 0.625, 0.0, 0.625, 0.125, 0.5417, 0.25, 0.5104, 0.125, 0.625, 0.125, 0.625, 0.25, 0.4427, 0.125, 0.4583, 0.0, 0.5417, 0.0, 0.5104, 0.125, 0.4583, 0.25, 0.4427, 0.125, 0.5104, 0.125, 0.5417, 0.25, 0.375, 0.4167, 0.5, 0.4167, 0.5, 0.4583, 0.375, 0.4583, 0.375, 0.375, 0.5, 0.375, 0.5, 0.4167, 0.375, 0.4167, 0.375, 0.8333, 0.5, 0.8333, 0.5, 0.875, 0.375, 0.875, 0.375, 0.7917, 0.5, 0.7917, 0.5, 0.8333, 0.375, 0.8333, 0.5, 0.7917, 0.5064, 0.75, 0.5657, 0.75, 0.625, 0.75, 0.625, 0.7917, 0.5, 0.375, 0.5023, 0.3333, 0.625, 0.3333, 0.625, 0.375, 0.176, 0.625, 0.1758, 0.5, 0.2083, 0.5, 0.2083, 0.5312, 0.2083, 0.5625, 0.2083, 0.5938, 0.2083, 0.625, 0.5658, 0.5625, 0.5658, 0.5, 0.625, 0.5, 0.625, 0.5625, 0.5954, 0.5625, 0.375, 0.9488, 0.4898, 0.9167, 0.625, 0.9167, 0.625, 0.9583, 0.375, 0.9583, 0.4898, 0.9167, 0.5, 0.875, 0.625, 0.875, 0.625, 0.9167, 0.5066, 0.5, 0.5, 0.4583, 0.625, 0.4583, 0.625, 0.5, 0.5658, 0.5, 0.375, 0.3008, 0.5023, 0.3333, 0.375, 0.3333, 0.1762, 0.75, 0.176, 0.625, 0.2083, 0.625, 0.2083, 0.6562, 0.2083, 0.6875, 0.2083, 0.7188, 0.2083, 0.75, 0.5954, 0.6562, 0.5954, 0.625, 0.625, 0.625, 0.625, 0.6562, 0.5657, 0.75, 0.5657, 0.6875, 0.5954, 0.6875, 0.625, 0.6875, 0.625, 0.75, 0.5064, 0.75, 0.5064, 0.6875, 0.5657, 0.6875, 0.5657, 0.75, 0.5064, 0.6875, 0.5065, 0.625, 0.5658, 0.625, 0.5657, 0.6562, 0.5657, 0.6875, 0.5954, 0.5938, 0.5954, 0.5625, 0.625, 0.5625, 0.625, 0.5938, 0.5065, 0.625, 0.5066, 0.5625, 0.5658, 0.5625, 0.5658, 0.5938, 0.5658, 0.625, 0.5066, 0.5625, 0.5066, 0.5, 0.5658, 0.5, 0.5658, 0.5625, 0.5954, 0.625, 0.5954, 0.5938, 0.625, 0.5938, 0.625, 0.625, 0.5658, 0.5938, 0.5658, 0.5625, 0.5954, 0.5625, 0.5954, 0.5938, 0.5954, 0.6875, 0.5954, 0.6562, 0.625, 0.6562, 0.625, 0.6875, 0.5657, 0.6875, 0.5657, 0.6562, 0.5954, 0.6562, 0.5954, 0.6875, 0.5657, 0.6562, 0.5658, 0.625, 0.5658, 0.625, 0.5657, 0.6562, 0.5658, 0.5938, 0.5954, 0.5938, 0.5954, 0.5938, 0.5658, 0.5938, 0.5657, 0.6562, 0.5658, 0.625, 0.5658, 0.625, 0.5657, 0.6562, 0.5954, 0.5938, 0.5954, 0.625, 0.5954, 0.625, 0.5954, 0.5938, 0.5658, 0.625, 0.5658, 0.5938, 0.5658, 0.5938, 0.5658, 0.625, 0.5954, 0.5938, 0.5954, 0.625, 0.5954, 0.625, 0.5954, 0.5938, 0.5954, 0.625, 0.5954, 0.6562, 0.5954, 0.6562, 0.5954, 0.625, 0.5954, 0.6562, 0.5657, 0.6562, 0.5657, 0.6562, 0.5954, 0.6562, 0.5658, 0.625, 0.5658, 0.5938, 0.5658, 0.5938, 0.5658, 0.625, 0.5658, 0.5938, 0.5954, 0.5938, 0.5954, 0.5938, 0.5658, 0.5938, 0.5954, 0.6562, 0.5657, 0.6562, 0.5657, 0.6562, 0.5954, 0.6562, 0.5658, 0.5938, 0.5954, 0.5938, 0.5954, 0.5938, 0.5658, 0.5938, 0.5658, 0.625, 0.5658, 0.5938, 0.5658, 0.5938, 0.5658, 0.625, 0.5954, 0.625, 0.5954, 0.6562, 0.5954, 0.6562, 0.5954, 0.625, 0.5658, 0.625, 0.5658, 0.5938, 0.5954, 0.5938, 0.5954, 0.625, 0.5657, 0.6562, 0.5658, 0.625, 0.5954, 0.625, 0.5954, 0.6562, 0.5954, 0.625, 0.5954, 0.6562, 0.5954, 0.6562, 0.5954, 0.625, 0.5954, 0.5938, 0.5954, 0.625, 0.5954, 0.625, 0.5954, 0.5938, 0.5657, 0.6562, 0.5658, 0.625, 0.5658, 0.625, 0.5657, 0.6562, 0.5954, 0.6562, 0.5657, 0.6562, 0.5657, 0.6562, 0.5954, 0.6562, 0.5658, 0.5938, 0.5954, 0.5938, 0.5954, 0.5938, 0.5658, 0.5938, 0.5658, 0.5938, 0.5954, 0.5938, 0.5954, 0.5938, 0.5658, 0.5938, 0.3438, 0.5625, 0.3438, 0.5312, 0.3438, 0.5312, 0.3438, 0.5625, 0.3542, 0.5938, 0.3438, 0.5938, 0.3438, 0.5938, 0.3542, 0.5938, 0.3646, 0.5625, 0.3646, 0.5938, 0.3646, 0.5938, 0.3646, 0.5625, 0.3646, 0.5312, 0.3646, 0.5625, 0.3646, 0.5625, 0.3646, 0.5312, 0.3646, 0.5938, 0.3542, 0.5938, 0.3542, 0.5938, 0.3646, 0.5938, 0.3542, 0.5312, 0.3646, 0.5312, 0.3646, 0.5312, 0.3542, 0.5312, 0.3438, 0.5625, 0.3438, 0.5312, 0.3438, 0.5312, 0.3438, 0.5625, 0.3542, 0.5312, 0.3646, 0.5312, 0.3646, 0.5312, 0.3542, 0.5312, 0.3646, 0.5312, 0.3646, 0.5625, 0.3646, 0.5625, 0.3646, 0.5312, 0.3438, 0.5312, 0.3542, 0.5312, 0.3542, 0.5312, 0.3438, 0.5312, 0.3438, 0.5938, 0.3438, 0.5625, 0.3438, 0.5625, 0.3438, 0.5938, 0.3542, 0.5938, 0.3438, 0.5938, 0.3438, 0.5938, 0.3542, 0.5938, 0.3646, 0.5625, 0.3646, 0.5938, 0.3646, 0.5938, 0.3646, 0.5625, 0.3646, 0.5938, 0.3542, 0.5938, 0.3542, 0.5938, 0.3646, 0.5938, 0.2188, 0.5938, 0.2188, 0.5625, 0.2188, 0.5625, 0.2188, 0.5938, 0.2188, 0.5312, 0.2292, 0.5312, 0.2292, 0.5312, 0.2188, 0.5312, 0.2188, 0.5625, 0.2188, 0.5312, 0.2188, 0.5312, 0.2188, 0.5625, 0.2396, 0.5938, 0.2292, 0.5938, 0.2292, 0.5938, 0.2396, 0.5938, 0.2396, 0.5625, 0.2396, 0.5938, 0.2396, 0.5938, 0.2396, 0.5625, 0.2292, 0.5938, 0.2188, 0.5938, 0.2188, 0.5938, 0.2292, 0.5938, 0.2396, 0.5312, 0.2396, 0.5625, 0.2396, 0.5625, 0.2396, 0.5312, 0.2292, 0.5312, 0.2396, 0.5312, 0.2396, 0.5312, 0.2292, 0.5312, 0.2292, 0.5938, 0.2188, 0.5938, 0.2188, 0.5938, 0.2292, 0.5938, 0.2188, 0.5938, 0.2188, 0.5625, 0.2188, 0.5625, 0.2188, 0.5938, 0.2188, 0.5312, 0.2292, 0.5312, 0.2292, 0.5312, 0.2188, 0.5312, 0.2396, 0.5312, 0.2396, 0.5625, 0.2396, 0.5625, 0.2396, 0.5312, 0.2396, 0.5625, 0.2396, 0.5938, 0.2396, 0.5938, 0.2396, 0.5625, 0.2292, 0.5312, 0.2396, 0.5312, 0.2396, 0.5312, 0.2292, 0.5312, 0.2396, 0.5938, 0.2292, 0.5938, 0.2292, 0.5938, 0.2396, 0.5938, 0.2188, 0.5625, 0.2188, 0.5312, 0.2188, 0.5312, 0.2188, 0.5625, 0.2188, 0.6562, 0.2292, 0.6562, 0.2292, 0.6562, 0.2188, 0.6562, 0.2396, 0.7188, 0.2292, 0.7188, 0.2292, 0.7188, 0.2396, 0.7188, 0.2396, 0.6875, 0.2396, 0.7188, 0.2396, 0.7188, 0.2396, 0.6875, 0.2188, 0.6875, 0.2188, 0.6562, 0.2188, 0.6562, 0.2188, 0.6875, 0.2292, 0.6562, 0.2396, 0.6562, 0.2396, 0.6562, 0.2292, 0.6562, 0.2188, 0.7188, 0.2188, 0.6875, 0.2188, 0.6875, 0.2188, 0.7188, 0.2292, 0.7188, 0.2188, 0.7188, 0.2188, 0.7188, 0.2292, 0.7188, 0.2396, 0.6562, 0.2396, 0.6875, 0.2396, 0.6875, 0.2396, 0.6562, 0.2396, 0.6562, 0.2396, 0.6875, 0.2396, 0.6875, 0.2396, 0.6562, 0.2396, 0.7188, 0.2292, 0.7188, 0.2292, 0.7188, 0.2396, 0.7188, 0.2396, 0.6875, 0.2396, 0.7188, 0.2396, 0.7188, 0.2396, 0.6875, 0.2292, 0.6562, 0.2396, 0.6562, 0.2396, 0.6562, 0.2292, 0.6562, 0.2188, 0.6875, 0.2188, 0.6562, 0.2188, 0.6562, 0.2188, 0.6875, 0.2188, 0.6562, 0.2292, 0.6562, 0.2292, 0.6562, 0.2188, 0.6562, 0.2188, 0.7188, 0.2188, 0.6875, 0.2188, 0.6875, 0.2188, 0.7188, 0.2292, 0.7188, 0.2188, 0.7188, 0.2188, 0.7188, 0.2292, 0.7188, 0.3438, 0.6875, 0.3438, 0.6562, 0.3438, 0.6562, 0.3438, 0.6875, 0.3542, 0.6562, 0.3646, 0.6562, 0.3646, 0.6562, 0.3542, 0.6562, 0.3646, 0.6562, 0.3646, 0.6875, 0.3646, 0.6875, 0.3646, 0.6562, 0.3438, 0.6562, 0.3542, 0.6562, 0.3542, 0.6562, 0.3438, 0.6562, 0.3646, 0.6875, 0.3646, 0.7188, 0.3646, 0.7188, 0.3646, 0.6875, 0.3646, 0.7188, 0.3542, 0.7188, 0.3542, 0.7188, 0.3646, 0.7188, 0.3438, 0.7188, 0.3438, 0.6875, 0.3438, 0.6875, 0.3438, 0.7188, 0.3542, 0.7188, 0.3438, 0.7188, 0.3438, 0.7188, 0.3542, 0.7188, 0.3542, 0.7188, 0.3438, 0.7188, 0.3438, 0.7188, 0.3542, 0.7188, 0.3646, 0.7188, 0.3542, 0.7188, 0.3542, 0.7188, 0.3646, 0.7188, 0.3438, 0.7188, 0.3438, 0.6875, 0.3438, 0.6875, 0.3438, 0.7188, 0.3646, 0.6875, 0.3646, 0.7188, 0.3646, 0.7188, 0.3646, 0.6875, 0.3438, 0.6562, 0.3542, 0.6562, 0.3542, 0.6562, 0.3438, 0.6562, 0.3438, 0.6875, 0.3438, 0.6562, 0.3438, 0.6562, 0.3438, 0.6875, 0.3542, 0.6562, 0.3646, 0.6562, 0.3646, 0.6562, 0.3542, 0.6562, 0.3646, 0.6562, 0.3646, 0.6875, 0.3646, 0.6875, 0.3646, 0.6562])
me_cube_004.use_remesh_fix_poles = True
me_cube_004.use_remesh_preserve_attributes = False
me_cube_004.use_mirror_vertex_groups = False
me_cube_004.update()

# ---- objects
ob_cube_001 = bpy.data.objects.new('Cube.001', me_cube_004)

# ---- transforms, parenting, visibility, modifiers, constraints
ob_cube_001.location = (-1.304e-08, 0.4505, 0.4599)
ob_cube_001.lineart.crease_threshold = 0.0

# ---- collection membership
col_collection.objects.link(ob_cube_001)

# ---- scene / render settings (as saved in the file)
scene.frame_start = 1; scene.frame_end = 250; scene.frame_set(1)
scene.render.engine = 'BLENDER_EEVEE_NEXT'
scene.cycles.use_denoising = False
scene.cycles.samples = 128
scene.cycles.sampling_pattern = 'TABULATED_SOBOL'
scene.cycles.use_adaptive_sampling = False
scene.cycles.use_light_tree = False
scene.view_settings.view_transform = 'Filmic'
bpy.context.view_layer.update()

# ---- added for rendering (the .blend has no active camera and no usable light): camera, sun
cam_auto = bpy.data.cameras.new('AutoCamera')
cam_auto.lens = 50.0
cam_auto.sensor_width = 36.0
cam_auto.clip_end = 1000.0
ob_auto_camera = bpy.data.objects.new('AutoCamera', cam_auto)
scene.collection.objects.link(ob_auto_camera)
ob_auto_camera.location = (1.27385, -0.735561, 1.38841)
ob_auto_camera.rotation_euler = (1.09748, -7.21219e-08, 0.694738)
scene.camera = ob_auto_camera
light_auto_sun = bpy.data.lights.new('AutoSun', 'SUN')
light_auto_sun.energy = 3.0
light_auto_sun.angle = 0.0523599
ob_auto_sun = bpy.data.objects.new('AutoSun', light_auto_sun)
scene.collection.objects.link(ob_auto_sun)
ob_auto_sun.rotation_euler = (0.872665, 0.174533, 0.523599)
bpy.context.view_layer.update()
